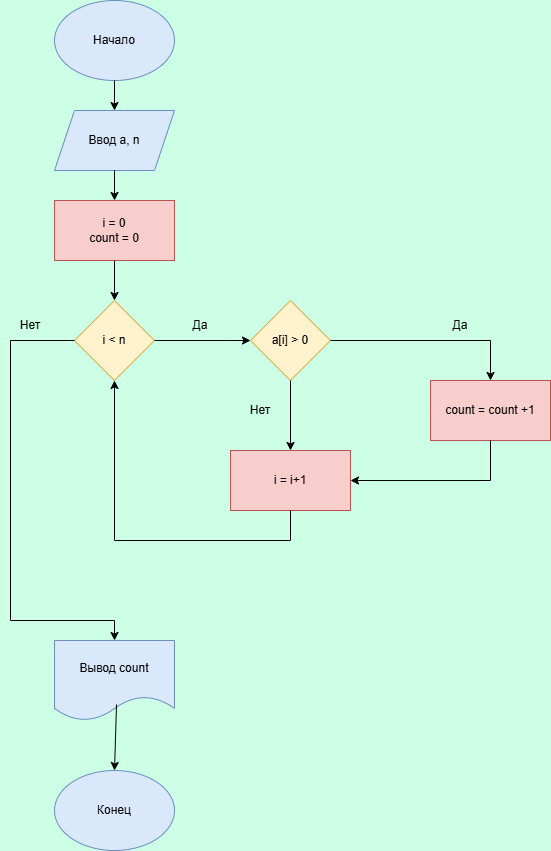

The diagram above was exported from draw.io. Its source (the exported page's mxGraphModel, read from the mxfile embedded in the PNG):
<mxGraphModel dx="860" dy="480" grid="1" gridSize="10" guides="1" tooltips="1" connect="1" arrows="1" fold="1" page="1" pageScale="1" pageWidth="827" pageHeight="1169" background="#CCFFE6" math="0" shadow="0">
  <root>
    <mxCell id="0" />
    <mxCell id="1" parent="0" />
    <mxCell id="Gg0H3U7uo90Qg6T5sVvH-1" parent="1" style="ellipse;whiteSpace=wrap;html=1;fillColor=#dae8fc;strokeColor=#6c8ebf;" value="Начало" vertex="1">
      <mxGeometry height="80" width="120" x="354" y="20" as="geometry" />
    </mxCell>
    <mxCell id="Gg0H3U7uo90Qg6T5sVvH-2" parent="1" style="shape=parallelogram;perimeter=parallelogramPerimeter;whiteSpace=wrap;html=1;fixedSize=1;fillColor=#dae8fc;strokeColor=#6c8ebf;" value="Ввод a, n" vertex="1">
      <mxGeometry height="60" width="120" x="354" y="130" as="geometry" />
    </mxCell>
    <mxCell id="Gg0H3U7uo90Qg6T5sVvH-3" edge="1" parent="1" source="Gg0H3U7uo90Qg6T5sVvH-1" style="endArrow=classic;html=1;rounded=0;exitX=0.5;exitY=1;exitDx=0;exitDy=0;entryX=0.5;entryY=0;entryDx=0;entryDy=0;" target="Gg0H3U7uo90Qg6T5sVvH-2" value="">
      <mxGeometry height="50" relative="1" width="50" as="geometry">
        <mxPoint x="400" y="170" as="sourcePoint" />
        <mxPoint x="450" y="120" as="targetPoint" />
      </mxGeometry>
    </mxCell>
    <mxCell id="Gg0H3U7uo90Qg6T5sVvH-4" parent="1" style="rounded=0;whiteSpace=wrap;html=1;fillColor=#f8cecc;strokeColor=#b85450;" value="i = 0&lt;div&gt;count = 0&lt;/div&gt;" vertex="1">
      <mxGeometry height="60" width="120" x="354" y="220" as="geometry" />
    </mxCell>
    <mxCell id="Gg0H3U7uo90Qg6T5sVvH-5" parent="1" style="rhombus;whiteSpace=wrap;html=1;fillColor=#fff2cc;strokeColor=#d6b656;" value="i &amp;lt; n" vertex="1">
      <mxGeometry height="80" width="80" x="374" y="320" as="geometry" />
    </mxCell>
    <mxCell id="Gg0H3U7uo90Qg6T5sVvH-6" parent="1" style="shape=document;whiteSpace=wrap;html=1;boundedLbl=1;fillColor=#dae8fc;strokeColor=#6c8ebf;" value="Вывод count" vertex="1">
      <mxGeometry height="80" width="120" x="354" y="660" as="geometry" />
    </mxCell>
    <mxCell id="Gg0H3U7uo90Qg6T5sVvH-7" edge="1" parent="1" source="Gg0H3U7uo90Qg6T5sVvH-5" style="endArrow=classic;html=1;rounded=0;exitX=0;exitY=0.5;exitDx=0;exitDy=0;entryX=0.5;entryY=0;entryDx=0;entryDy=0;" target="Gg0H3U7uo90Qg6T5sVvH-6" value="">
      <mxGeometry height="50" relative="1" width="50" as="geometry">
        <Array as="points">
          <mxPoint x="310" y="360" />
          <mxPoint x="310" y="640" />
          <mxPoint x="414" y="640" />
        </Array>
        <mxPoint x="400" y="470" as="sourcePoint" />
        <mxPoint x="450" y="420" as="targetPoint" />
      </mxGeometry>
    </mxCell>
    <mxCell id="Gg0H3U7uo90Qg6T5sVvH-8" parent="1" style="text;html=1;whiteSpace=wrap;strokeColor=none;fillColor=none;align=center;verticalAlign=middle;rounded=0;" value="Нет" vertex="1">
      <mxGeometry height="30" width="60" x="300" y="330" as="geometry" />
    </mxCell>
    <mxCell id="Gg0H3U7uo90Qg6T5sVvH-9" edge="1" parent="1" source="Gg0H3U7uo90Qg6T5sVvH-2" style="endArrow=classic;html=1;rounded=0;exitX=0.5;exitY=1;exitDx=0;exitDy=0;entryX=0.5;entryY=0;entryDx=0;entryDy=0;" target="Gg0H3U7uo90Qg6T5sVvH-4" value="">
      <mxGeometry height="50" relative="1" width="50" as="geometry">
        <mxPoint x="400" y="270" as="sourcePoint" />
        <mxPoint x="450" y="220" as="targetPoint" />
      </mxGeometry>
    </mxCell>
    <mxCell id="Gg0H3U7uo90Qg6T5sVvH-10" edge="1" parent="1" source="Gg0H3U7uo90Qg6T5sVvH-4" style="endArrow=classic;html=1;rounded=0;exitX=0.5;exitY=1;exitDx=0;exitDy=0;entryX=0.5;entryY=0;entryDx=0;entryDy=0;" target="Gg0H3U7uo90Qg6T5sVvH-5" value="">
      <mxGeometry height="50" relative="1" width="50" as="geometry">
        <mxPoint x="400" y="270" as="sourcePoint" />
        <mxPoint x="450" y="220" as="targetPoint" />
      </mxGeometry>
    </mxCell>
    <mxCell id="Gg0H3U7uo90Qg6T5sVvH-11" parent="1" style="rhombus;whiteSpace=wrap;html=1;fillColor=#fff2cc;strokeColor=#d6b656;" value="a[i] &amp;gt; 0" vertex="1">
      <mxGeometry height="80" width="80" x="550" y="320" as="geometry" />
    </mxCell>
    <mxCell id="Gg0H3U7uo90Qg6T5sVvH-12" edge="1" parent="1" source="Gg0H3U7uo90Qg6T5sVvH-5" style="endArrow=classic;html=1;rounded=0;exitX=1;exitY=0.5;exitDx=0;exitDy=0;entryX=0;entryY=0.5;entryDx=0;entryDy=0;" target="Gg0H3U7uo90Qg6T5sVvH-11" value="">
      <mxGeometry height="50" relative="1" width="50" as="geometry">
        <Array as="points">
          <mxPoint x="530" y="360" />
        </Array>
        <mxPoint x="400" y="470" as="sourcePoint" />
        <mxPoint x="450" y="420" as="targetPoint" />
      </mxGeometry>
    </mxCell>
    <mxCell id="Gg0H3U7uo90Qg6T5sVvH-13" parent="1" style="rounded=0;whiteSpace=wrap;html=1;fillColor=#f8cecc;strokeColor=#b85450;" value="count = count +1" vertex="1">
      <mxGeometry height="60" width="120" x="730" y="400" as="geometry" />
    </mxCell>
    <mxCell id="Gg0H3U7uo90Qg6T5sVvH-14" edge="1" parent="1" source="Gg0H3U7uo90Qg6T5sVvH-11" style="endArrow=classic;html=1;rounded=0;exitX=1;exitY=0.5;exitDx=0;exitDy=0;entryX=0.5;entryY=0;entryDx=0;entryDy=0;" target="Gg0H3U7uo90Qg6T5sVvH-13" value="">
      <mxGeometry height="50" relative="1" width="50" as="geometry">
        <Array as="points">
          <mxPoint x="790" y="360" />
        </Array>
        <mxPoint x="400" y="470" as="sourcePoint" />
        <mxPoint x="450" y="420" as="targetPoint" />
      </mxGeometry>
    </mxCell>
    <mxCell id="Gg0H3U7uo90Qg6T5sVvH-15" parent="1" style="rounded=0;whiteSpace=wrap;html=1;fillColor=#f8cecc;strokeColor=#b85450;" value="i = i+1" vertex="1">
      <mxGeometry height="60" width="120" x="530" y="470" as="geometry" />
    </mxCell>
    <mxCell id="Gg0H3U7uo90Qg6T5sVvH-16" edge="1" parent="1" source="Gg0H3U7uo90Qg6T5sVvH-11" style="endArrow=classic;html=1;rounded=0;exitX=0.5;exitY=1;exitDx=0;exitDy=0;entryX=0.5;entryY=0;entryDx=0;entryDy=0;" target="Gg0H3U7uo90Qg6T5sVvH-15" value="">
      <mxGeometry height="50" relative="1" width="50" as="geometry">
        <mxPoint x="400" y="470" as="sourcePoint" />
        <mxPoint x="450" y="420" as="targetPoint" />
      </mxGeometry>
    </mxCell>
    <mxCell id="Gg0H3U7uo90Qg6T5sVvH-17" parent="1" style="text;html=1;whiteSpace=wrap;strokeColor=none;fillColor=none;align=center;verticalAlign=middle;rounded=0;" value="Да" vertex="1">
      <mxGeometry height="30" width="60" x="470" y="330" as="geometry" />
    </mxCell>
    <mxCell id="Gg0H3U7uo90Qg6T5sVvH-18" parent="1" style="text;html=1;whiteSpace=wrap;strokeColor=none;fillColor=none;align=center;verticalAlign=middle;rounded=0;" value="Да" vertex="1">
      <mxGeometry height="30" width="60" x="730" y="330" as="geometry" />
    </mxCell>
    <mxCell id="Gg0H3U7uo90Qg6T5sVvH-19" parent="1" style="text;html=1;whiteSpace=wrap;strokeColor=none;fillColor=none;align=center;verticalAlign=middle;rounded=0;" value="Нет" vertex="1">
      <mxGeometry height="30" width="60" x="530" y="415" as="geometry" />
    </mxCell>
    <mxCell id="Gg0H3U7uo90Qg6T5sVvH-20" edge="1" parent="1" source="Gg0H3U7uo90Qg6T5sVvH-13" style="endArrow=classic;html=1;rounded=0;exitX=0.5;exitY=1;exitDx=0;exitDy=0;entryX=1;entryY=0.5;entryDx=0;entryDy=0;" target="Gg0H3U7uo90Qg6T5sVvH-15" value="">
      <mxGeometry height="50" relative="1" width="50" as="geometry">
        <Array as="points">
          <mxPoint x="790" y="500" />
        </Array>
        <mxPoint x="400" y="510" as="sourcePoint" />
        <mxPoint x="450" y="460" as="targetPoint" />
      </mxGeometry>
    </mxCell>
    <mxCell id="Gg0H3U7uo90Qg6T5sVvH-21" edge="1" parent="1" source="Gg0H3U7uo90Qg6T5sVvH-15" style="endArrow=classic;html=1;rounded=0;exitX=0.5;exitY=1;exitDx=0;exitDy=0;entryX=0.5;entryY=1;entryDx=0;entryDy=0;" target="Gg0H3U7uo90Qg6T5sVvH-5" value="">
      <mxGeometry height="50" relative="1" width="50" as="geometry">
        <Array as="points">
          <mxPoint x="590" y="560" />
          <mxPoint x="414" y="560" />
        </Array>
        <mxPoint x="400" y="510" as="sourcePoint" />
        <mxPoint x="450" y="460" as="targetPoint" />
      </mxGeometry>
    </mxCell>
    <mxCell id="Gg0H3U7uo90Qg6T5sVvH-22" parent="1" style="ellipse;whiteSpace=wrap;html=1;fillColor=#dae8fc;strokeColor=#6c8ebf;" value="Конец" vertex="1">
      <mxGeometry height="80" width="120" x="354" y="790" as="geometry" />
    </mxCell>
    <mxCell id="Gg0H3U7uo90Qg6T5sVvH-23" edge="1" parent="1" source="Gg0H3U7uo90Qg6T5sVvH-6" style="endArrow=classic;html=1;rounded=0;exitX=0.517;exitY=0.8;exitDx=0;exitDy=0;exitPerimeter=0;entryX=0.5;entryY=0;entryDx=0;entryDy=0;" target="Gg0H3U7uo90Qg6T5sVvH-22" value="">
      <mxGeometry height="50" relative="1" width="50" as="geometry">
        <mxPoint x="400" y="910" as="sourcePoint" />
        <mxPoint x="450" y="860" as="targetPoint" />
      </mxGeometry>
    </mxCell>
  </root>
</mxGraphModel>